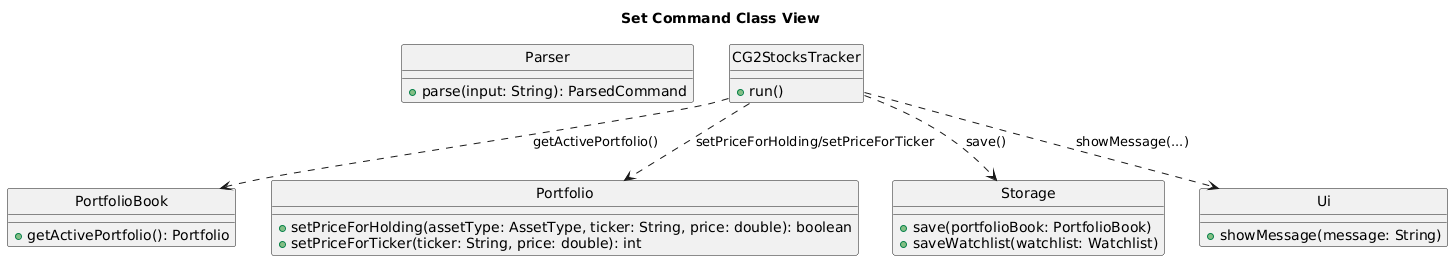

The diagram above was rendered by PlantUML. Its source (embedded in the PNG):
@startuml
'@@author RishabhShenoy03

title Set Command Class View
hide circles

class Parser {
  + parse(input: String): ParsedCommand
}

class CG2StocksTracker {
  + run()
}

class PortfolioBook {
  + getActivePortfolio(): Portfolio
}

class Portfolio {
  + setPriceForHolding(assetType: AssetType, ticker: String, price: double): boolean
  + setPriceForTicker(ticker: String, price: double): int
}

class Storage {
  + save(portfolioBook: PortfolioBook)
  + saveWatchlist(watchlist: Watchlist)
}

class Ui {
  + showMessage(message: String)
}

CG2StocksTracker ..> PortfolioBook : getActivePortfolio()
CG2StocksTracker ..> Portfolio : setPriceForHolding/setPriceForTicker
CG2StocksTracker ..> Storage : save()
CG2StocksTracker ..> Ui : showMessage(...)
@enduml